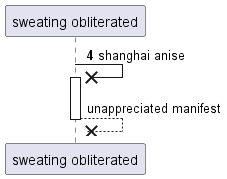

The diagram above was rendered by PlantUML. Its source (embedded in the PNG):
@startuml
participant "sweating obliterated" as 0
autonumber 4 9
0 ->x 0++ : shanghai anise
autonumber stop
return unappreciated manifest
@enduml